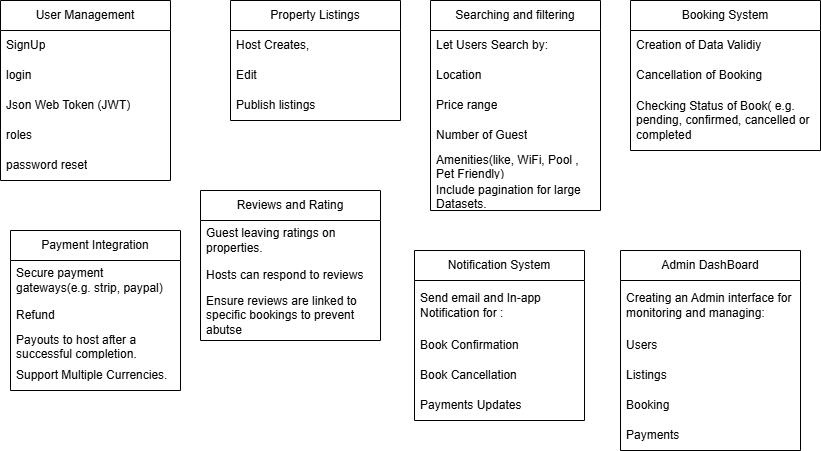

The diagram above was exported from draw.io. Its source (the exported page's mxGraphModel, read from the mxfile embedded in the PNG):
<mxGraphModel dx="872" dy="511" grid="1" gridSize="10" guides="1" tooltips="1" connect="1" arrows="1" fold="1" page="1" pageScale="1" pageWidth="827" pageHeight="1169" math="0" shadow="0">
  <root>
    <mxCell id="0" />
    <mxCell id="1" parent="0" />
    <mxCell id="8sCX2dE6KDqYzzMU_g-1-1" value="User Management" style="swimlane;fontStyle=0;childLayout=stackLayout;horizontal=1;startSize=30;horizontalStack=0;resizeParent=1;resizeParentMax=0;resizeLast=0;collapsible=1;marginBottom=0;whiteSpace=wrap;html=1;" vertex="1" parent="1">
      <mxGeometry width="170" height="180" as="geometry" />
    </mxCell>
    <mxCell id="8sCX2dE6KDqYzzMU_g-1-2" value="SignUp" style="text;strokeColor=none;fillColor=none;align=left;verticalAlign=middle;spacingLeft=4;spacingRight=4;overflow=hidden;points=[[0,0.5],[1,0.5]];portConstraint=eastwest;rotatable=0;whiteSpace=wrap;html=1;" vertex="1" parent="8sCX2dE6KDqYzzMU_g-1-1">
      <mxGeometry y="30" width="170" height="30" as="geometry" />
    </mxCell>
    <mxCell id="8sCX2dE6KDqYzzMU_g-1-3" value="login" style="text;strokeColor=none;fillColor=none;align=left;verticalAlign=middle;spacingLeft=4;spacingRight=4;overflow=hidden;points=[[0,0.5],[1,0.5]];portConstraint=eastwest;rotatable=0;whiteSpace=wrap;html=1;" vertex="1" parent="8sCX2dE6KDqYzzMU_g-1-1">
      <mxGeometry y="60" width="170" height="30" as="geometry" />
    </mxCell>
    <mxCell id="8sCX2dE6KDqYzzMU_g-1-4" value="Json Web Token (JWT)" style="text;strokeColor=none;fillColor=none;align=left;verticalAlign=middle;spacingLeft=4;spacingRight=4;overflow=hidden;points=[[0,0.5],[1,0.5]];portConstraint=eastwest;rotatable=0;whiteSpace=wrap;html=1;" vertex="1" parent="8sCX2dE6KDqYzzMU_g-1-1">
      <mxGeometry y="90" width="170" height="30" as="geometry" />
    </mxCell>
    <mxCell id="8sCX2dE6KDqYzzMU_g-1-13" value="roles" style="text;strokeColor=none;fillColor=none;align=left;verticalAlign=middle;spacingLeft=4;spacingRight=4;overflow=hidden;points=[[0,0.5],[1,0.5]];portConstraint=eastwest;rotatable=0;whiteSpace=wrap;html=1;" vertex="1" parent="8sCX2dE6KDqYzzMU_g-1-1">
      <mxGeometry y="120" width="170" height="30" as="geometry" />
    </mxCell>
    <mxCell id="8sCX2dE6KDqYzzMU_g-1-14" value="password reset" style="text;strokeColor=none;fillColor=none;align=left;verticalAlign=middle;spacingLeft=4;spacingRight=4;overflow=hidden;points=[[0,0.5],[1,0.5]];portConstraint=eastwest;rotatable=0;whiteSpace=wrap;html=1;" vertex="1" parent="8sCX2dE6KDqYzzMU_g-1-1">
      <mxGeometry y="150" width="170" height="30" as="geometry" />
    </mxCell>
    <mxCell id="8sCX2dE6KDqYzzMU_g-1-15" value="Property Listings" style="swimlane;fontStyle=0;childLayout=stackLayout;horizontal=1;startSize=30;horizontalStack=0;resizeParent=1;resizeParentMax=0;resizeLast=0;collapsible=1;marginBottom=0;whiteSpace=wrap;html=1;" vertex="1" parent="1">
      <mxGeometry x="230" width="170" height="120" as="geometry" />
    </mxCell>
    <mxCell id="8sCX2dE6KDqYzzMU_g-1-16" value="Host Creates," style="text;strokeColor=none;fillColor=none;align=left;verticalAlign=middle;spacingLeft=4;spacingRight=4;overflow=hidden;points=[[0,0.5],[1,0.5]];portConstraint=eastwest;rotatable=0;whiteSpace=wrap;html=1;" vertex="1" parent="8sCX2dE6KDqYzzMU_g-1-15">
      <mxGeometry y="30" width="170" height="30" as="geometry" />
    </mxCell>
    <mxCell id="8sCX2dE6KDqYzzMU_g-1-17" value="Edit" style="text;strokeColor=none;fillColor=none;align=left;verticalAlign=middle;spacingLeft=4;spacingRight=4;overflow=hidden;points=[[0,0.5],[1,0.5]];portConstraint=eastwest;rotatable=0;whiteSpace=wrap;html=1;" vertex="1" parent="8sCX2dE6KDqYzzMU_g-1-15">
      <mxGeometry y="60" width="170" height="30" as="geometry" />
    </mxCell>
    <mxCell id="8sCX2dE6KDqYzzMU_g-1-18" value="Publish listings" style="text;strokeColor=none;fillColor=none;align=left;verticalAlign=middle;spacingLeft=4;spacingRight=4;overflow=hidden;points=[[0,0.5],[1,0.5]];portConstraint=eastwest;rotatable=0;whiteSpace=wrap;html=1;" vertex="1" parent="8sCX2dE6KDqYzzMU_g-1-15">
      <mxGeometry y="90" width="170" height="30" as="geometry" />
    </mxCell>
    <mxCell id="8sCX2dE6KDqYzzMU_g-1-21" value="Searching and filtering" style="swimlane;fontStyle=0;childLayout=stackLayout;horizontal=1;startSize=30;horizontalStack=0;resizeParent=1;resizeParentMax=0;resizeLast=0;collapsible=1;marginBottom=0;whiteSpace=wrap;html=1;" vertex="1" parent="1">
      <mxGeometry x="430" width="170" height="210" as="geometry" />
    </mxCell>
    <mxCell id="8sCX2dE6KDqYzzMU_g-1-22" value="Let Users Search by:" style="text;strokeColor=none;fillColor=none;align=left;verticalAlign=middle;spacingLeft=4;spacingRight=4;overflow=hidden;points=[[0,0.5],[1,0.5]];portConstraint=eastwest;rotatable=0;whiteSpace=wrap;html=1;" vertex="1" parent="8sCX2dE6KDqYzzMU_g-1-21">
      <mxGeometry y="30" width="170" height="30" as="geometry" />
    </mxCell>
    <mxCell id="8sCX2dE6KDqYzzMU_g-1-23" value="Location" style="text;strokeColor=none;fillColor=none;align=left;verticalAlign=middle;spacingLeft=4;spacingRight=4;overflow=hidden;points=[[0,0.5],[1,0.5]];portConstraint=eastwest;rotatable=0;whiteSpace=wrap;html=1;" vertex="1" parent="8sCX2dE6KDqYzzMU_g-1-21">
      <mxGeometry y="60" width="170" height="30" as="geometry" />
    </mxCell>
    <mxCell id="8sCX2dE6KDqYzzMU_g-1-24" value="Price range" style="text;strokeColor=none;fillColor=none;align=left;verticalAlign=middle;spacingLeft=4;spacingRight=4;overflow=hidden;points=[[0,0.5],[1,0.5]];portConstraint=eastwest;rotatable=0;whiteSpace=wrap;html=1;" vertex="1" parent="8sCX2dE6KDqYzzMU_g-1-21">
      <mxGeometry y="90" width="170" height="30" as="geometry" />
    </mxCell>
    <mxCell id="8sCX2dE6KDqYzzMU_g-1-25" value="Number of Guest" style="text;strokeColor=none;fillColor=none;align=left;verticalAlign=middle;spacingLeft=4;spacingRight=4;overflow=hidden;points=[[0,0.5],[1,0.5]];portConstraint=eastwest;rotatable=0;whiteSpace=wrap;html=1;" vertex="1" parent="8sCX2dE6KDqYzzMU_g-1-21">
      <mxGeometry y="120" width="170" height="30" as="geometry" />
    </mxCell>
    <mxCell id="8sCX2dE6KDqYzzMU_g-1-26" value="Amenities(like, WiFi, Pool , Pet Friendly)" style="text;strokeColor=none;fillColor=none;align=left;verticalAlign=middle;spacingLeft=4;spacingRight=4;overflow=hidden;points=[[0,0.5],[1,0.5]];portConstraint=eastwest;rotatable=0;whiteSpace=wrap;html=1;" vertex="1" parent="8sCX2dE6KDqYzzMU_g-1-21">
      <mxGeometry y="150" width="170" height="30" as="geometry" />
    </mxCell>
    <mxCell id="8sCX2dE6KDqYzzMU_g-1-27" value="Include pagination for large Datasets." style="text;strokeColor=none;fillColor=none;align=left;verticalAlign=middle;spacingLeft=4;spacingRight=4;overflow=hidden;points=[[0,0.5],[1,0.5]];portConstraint=eastwest;rotatable=0;whiteSpace=wrap;html=1;" vertex="1" parent="8sCX2dE6KDqYzzMU_g-1-21">
      <mxGeometry y="180" width="170" height="30" as="geometry" />
    </mxCell>
    <mxCell id="8sCX2dE6KDqYzzMU_g-1-28" value="Payment Integration" style="swimlane;fontStyle=0;childLayout=stackLayout;horizontal=1;startSize=30;horizontalStack=0;resizeParent=1;resizeParentMax=0;resizeLast=0;collapsible=1;marginBottom=0;whiteSpace=wrap;html=1;" vertex="1" parent="1">
      <mxGeometry x="10" y="230" width="170" height="160" as="geometry" />
    </mxCell>
    <mxCell id="8sCX2dE6KDqYzzMU_g-1-29" value="Secure payment gateways(e.g. strip, paypal)" style="text;strokeColor=none;fillColor=none;align=left;verticalAlign=middle;spacingLeft=4;spacingRight=4;overflow=hidden;points=[[0,0.5],[1,0.5]];portConstraint=eastwest;rotatable=0;whiteSpace=wrap;html=1;" vertex="1" parent="8sCX2dE6KDqYzzMU_g-1-28">
      <mxGeometry y="30" width="170" height="40" as="geometry" />
    </mxCell>
    <mxCell id="8sCX2dE6KDqYzzMU_g-1-30" value="Refund" style="text;strokeColor=none;fillColor=none;align=left;verticalAlign=middle;spacingLeft=4;spacingRight=4;overflow=hidden;points=[[0,0.5],[1,0.5]];portConstraint=eastwest;rotatable=0;whiteSpace=wrap;html=1;" vertex="1" parent="8sCX2dE6KDqYzzMU_g-1-28">
      <mxGeometry y="70" width="170" height="30" as="geometry" />
    </mxCell>
    <mxCell id="8sCX2dE6KDqYzzMU_g-1-58" value="Payouts to host after a successful completion." style="text;strokeColor=none;fillColor=none;align=left;verticalAlign=middle;spacingLeft=4;spacingRight=4;overflow=hidden;points=[[0,0.5],[1,0.5]];portConstraint=eastwest;rotatable=0;whiteSpace=wrap;html=1;" vertex="1" parent="8sCX2dE6KDqYzzMU_g-1-28">
      <mxGeometry y="100" width="170" height="30" as="geometry" />
    </mxCell>
    <mxCell id="8sCX2dE6KDqYzzMU_g-1-59" value="Support Multiple Currencies." style="text;strokeColor=none;fillColor=none;align=left;verticalAlign=middle;spacingLeft=4;spacingRight=4;overflow=hidden;points=[[0,0.5],[1,0.5]];portConstraint=eastwest;rotatable=0;whiteSpace=wrap;html=1;" vertex="1" parent="8sCX2dE6KDqYzzMU_g-1-28">
      <mxGeometry y="130" width="170" height="30" as="geometry" />
    </mxCell>
    <mxCell id="8sCX2dE6KDqYzzMU_g-1-34" value="Admin DashBoard" style="swimlane;fontStyle=0;childLayout=stackLayout;horizontal=1;startSize=30;horizontalStack=0;resizeParent=1;resizeParentMax=0;resizeLast=0;collapsible=1;marginBottom=0;whiteSpace=wrap;html=1;" vertex="1" parent="1">
      <mxGeometry x="620" y="250" width="180" height="200" as="geometry" />
    </mxCell>
    <mxCell id="8sCX2dE6KDqYzzMU_g-1-35" value="Creating an Admin interface for monitoring and managing:" style="text;strokeColor=none;fillColor=none;align=left;verticalAlign=middle;spacingLeft=4;spacingRight=4;overflow=hidden;points=[[0,0.5],[1,0.5]];portConstraint=eastwest;rotatable=0;whiteSpace=wrap;html=1;" vertex="1" parent="8sCX2dE6KDqYzzMU_g-1-34">
      <mxGeometry y="30" width="180" height="50" as="geometry" />
    </mxCell>
    <mxCell id="8sCX2dE6KDqYzzMU_g-1-37" value="Users" style="text;strokeColor=none;fillColor=none;align=left;verticalAlign=middle;spacingLeft=4;spacingRight=4;overflow=hidden;points=[[0,0.5],[1,0.5]];portConstraint=eastwest;rotatable=0;whiteSpace=wrap;html=1;" vertex="1" parent="8sCX2dE6KDqYzzMU_g-1-34">
      <mxGeometry y="80" width="180" height="30" as="geometry" />
    </mxCell>
    <mxCell id="8sCX2dE6KDqYzzMU_g-1-38" value="Listings" style="text;strokeColor=none;fillColor=none;align=left;verticalAlign=middle;spacingLeft=4;spacingRight=4;overflow=hidden;points=[[0,0.5],[1,0.5]];portConstraint=eastwest;rotatable=0;whiteSpace=wrap;html=1;" vertex="1" parent="8sCX2dE6KDqYzzMU_g-1-34">
      <mxGeometry y="110" width="180" height="30" as="geometry" />
    </mxCell>
    <mxCell id="8sCX2dE6KDqYzzMU_g-1-39" value="Booking" style="text;strokeColor=none;fillColor=none;align=left;verticalAlign=middle;spacingLeft=4;spacingRight=4;overflow=hidden;points=[[0,0.5],[1,0.5]];portConstraint=eastwest;rotatable=0;whiteSpace=wrap;html=1;" vertex="1" parent="8sCX2dE6KDqYzzMU_g-1-34">
      <mxGeometry y="140" width="180" height="30" as="geometry" />
    </mxCell>
    <mxCell id="8sCX2dE6KDqYzzMU_g-1-63" value="Payments" style="text;strokeColor=none;fillColor=none;align=left;verticalAlign=middle;spacingLeft=4;spacingRight=4;overflow=hidden;points=[[0,0.5],[1,0.5]];portConstraint=eastwest;rotatable=0;whiteSpace=wrap;html=1;" vertex="1" parent="8sCX2dE6KDqYzzMU_g-1-34">
      <mxGeometry y="170" width="180" height="30" as="geometry" />
    </mxCell>
    <mxCell id="8sCX2dE6KDqYzzMU_g-1-40" value="Reviews and Rating" style="swimlane;fontStyle=0;childLayout=stackLayout;horizontal=1;startSize=30;horizontalStack=0;resizeParent=1;resizeParentMax=0;resizeLast=0;collapsible=1;marginBottom=0;whiteSpace=wrap;html=1;" vertex="1" parent="1">
      <mxGeometry x="200" y="190" width="180" height="150" as="geometry" />
    </mxCell>
    <mxCell id="8sCX2dE6KDqYzzMU_g-1-41" value="Guest leaving ratings on properties." style="text;strokeColor=none;fillColor=none;align=left;verticalAlign=middle;spacingLeft=4;spacingRight=4;overflow=hidden;points=[[0,0.5],[1,0.5]];portConstraint=eastwest;rotatable=0;whiteSpace=wrap;html=1;" vertex="1" parent="8sCX2dE6KDqYzzMU_g-1-40">
      <mxGeometry y="30" width="180" height="40" as="geometry" />
    </mxCell>
    <mxCell id="8sCX2dE6KDqYzzMU_g-1-42" value="Hosts can respond to reviews" style="text;strokeColor=none;fillColor=none;align=left;verticalAlign=middle;spacingLeft=4;spacingRight=4;overflow=hidden;points=[[0,0.5],[1,0.5]];portConstraint=eastwest;rotatable=0;whiteSpace=wrap;html=1;" vertex="1" parent="8sCX2dE6KDqYzzMU_g-1-40">
      <mxGeometry y="70" width="180" height="30" as="geometry" />
    </mxCell>
    <mxCell id="8sCX2dE6KDqYzzMU_g-1-43" value="Ensure reviews are linked to specific bookings to prevent abutse" style="text;strokeColor=none;fillColor=none;align=left;verticalAlign=middle;spacingLeft=4;spacingRight=4;overflow=hidden;points=[[0,0.5],[1,0.5]];portConstraint=eastwest;rotatable=0;whiteSpace=wrap;html=1;" vertex="1" parent="8sCX2dE6KDqYzzMU_g-1-40">
      <mxGeometry y="100" width="180" height="50" as="geometry" />
    </mxCell>
    <mxCell id="8sCX2dE6KDqYzzMU_g-1-46" value="Notification System" style="swimlane;fontStyle=0;childLayout=stackLayout;horizontal=1;startSize=30;horizontalStack=0;resizeParent=1;resizeParentMax=0;resizeLast=0;collapsible=1;marginBottom=0;whiteSpace=wrap;html=1;" vertex="1" parent="1">
      <mxGeometry x="414" y="250" width="170" height="170" as="geometry" />
    </mxCell>
    <mxCell id="8sCX2dE6KDqYzzMU_g-1-47" value="Send email and In-app Notification for :" style="text;strokeColor=none;fillColor=none;align=left;verticalAlign=middle;spacingLeft=4;spacingRight=4;overflow=hidden;points=[[0,0.5],[1,0.5]];portConstraint=eastwest;rotatable=0;whiteSpace=wrap;html=1;" vertex="1" parent="8sCX2dE6KDqYzzMU_g-1-46">
      <mxGeometry y="30" width="170" height="50" as="geometry" />
    </mxCell>
    <mxCell id="8sCX2dE6KDqYzzMU_g-1-60" value="Book Confirmation" style="text;strokeColor=none;fillColor=none;align=left;verticalAlign=middle;spacingLeft=4;spacingRight=4;overflow=hidden;points=[[0,0.5],[1,0.5]];portConstraint=eastwest;rotatable=0;whiteSpace=wrap;html=1;" vertex="1" parent="8sCX2dE6KDqYzzMU_g-1-46">
      <mxGeometry y="80" width="170" height="30" as="geometry" />
    </mxCell>
    <mxCell id="8sCX2dE6KDqYzzMU_g-1-61" value="Book Cancellation" style="text;strokeColor=none;fillColor=none;align=left;verticalAlign=middle;spacingLeft=4;spacingRight=4;overflow=hidden;points=[[0,0.5],[1,0.5]];portConstraint=eastwest;rotatable=0;whiteSpace=wrap;html=1;" vertex="1" parent="8sCX2dE6KDqYzzMU_g-1-46">
      <mxGeometry y="110" width="170" height="30" as="geometry" />
    </mxCell>
    <mxCell id="8sCX2dE6KDqYzzMU_g-1-62" value="Payments Updates" style="text;strokeColor=none;fillColor=none;align=left;verticalAlign=middle;spacingLeft=4;spacingRight=4;overflow=hidden;points=[[0,0.5],[1,0.5]];portConstraint=eastwest;rotatable=0;whiteSpace=wrap;html=1;" vertex="1" parent="8sCX2dE6KDqYzzMU_g-1-46">
      <mxGeometry y="140" width="170" height="30" as="geometry" />
    </mxCell>
    <mxCell id="8sCX2dE6KDqYzzMU_g-1-52" value="Booking System" style="swimlane;fontStyle=0;childLayout=stackLayout;horizontal=1;startSize=30;horizontalStack=0;resizeParent=1;resizeParentMax=0;resizeLast=0;collapsible=1;marginBottom=0;whiteSpace=wrap;html=1;" vertex="1" parent="1">
      <mxGeometry x="630" width="190" height="150" as="geometry" />
    </mxCell>
    <mxCell id="8sCX2dE6KDqYzzMU_g-1-53" value="Creation of Data Validiy" style="text;strokeColor=none;fillColor=none;align=left;verticalAlign=middle;spacingLeft=4;spacingRight=4;overflow=hidden;points=[[0,0.5],[1,0.5]];portConstraint=eastwest;rotatable=0;whiteSpace=wrap;html=1;" vertex="1" parent="8sCX2dE6KDqYzzMU_g-1-52">
      <mxGeometry y="30" width="190" height="30" as="geometry" />
    </mxCell>
    <mxCell id="8sCX2dE6KDqYzzMU_g-1-54" value="Cancellation of Booking" style="text;strokeColor=none;fillColor=none;align=left;verticalAlign=middle;spacingLeft=4;spacingRight=4;overflow=hidden;points=[[0,0.5],[1,0.5]];portConstraint=eastwest;rotatable=0;whiteSpace=wrap;html=1;" vertex="1" parent="8sCX2dE6KDqYzzMU_g-1-52">
      <mxGeometry y="60" width="190" height="30" as="geometry" />
    </mxCell>
    <mxCell id="8sCX2dE6KDqYzzMU_g-1-55" value="Checking Status of Book( e.g. pending, confirmed, cancelled or completed" style="text;strokeColor=none;fillColor=none;align=left;verticalAlign=middle;spacingLeft=4;spacingRight=4;overflow=hidden;points=[[0,0.5],[1,0.5]];portConstraint=eastwest;rotatable=0;whiteSpace=wrap;html=1;" vertex="1" parent="8sCX2dE6KDqYzzMU_g-1-52">
      <mxGeometry y="90" width="190" height="60" as="geometry" />
    </mxCell>
  </root>
</mxGraphModel>